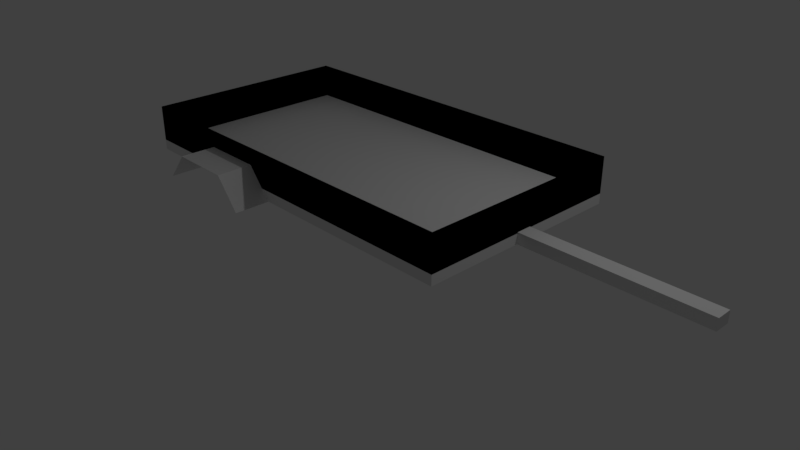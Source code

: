 # Source: piekabe.blend  (saved by Blender 2.78.0; exported with 4.5.12 LTS)
import bpy
from mathutils import Matrix  # noqa: F401  (used for matrix-valued properties, if any)

bpy.ops.wm.read_factory_settings(use_empty=True)
scene = bpy.context.scene
scene.name = 'Scene'

# ---- collections
col_collection_1 = bpy.data.collections.new('Collection 1'); scene.collection.children.link(col_collection_1)

# ---- materials (node trees are filled in below, after node groups)
mat_material = bpy.data.materials.new('Material')
mat_material.alpha_threshold = 0.0
mat_material.use_transparent_shadow = False
mat_material.roughness = 0.5
mat_material.line_color = (0.0, 0.0, 0.0, 1.0)

# ---- material node trees

# ---- world
world_world = bpy.data.worlds.new('World'); scene.world = world_world
world_world.color = (0.05088, 0.05088, 0.05088)
world_world.use_sun_shadow = False
world_world.sun_shadow_jitter_overblur = 0.0
world_world.cycles.sampling_method = 'MANUAL'

# ---- cameras
cam_camera = bpy.data.cameras.new('Camera')
cam_camera.clip_end = 100.0
cam_camera.lens = 35.0
cam_camera.sensor_width = 32.0
cam_camera.sensor_height = 18.0
cam_camera.ortho_scale = 7.314
cam_camera.dof.focus_distance = 0.0
cam_camera.dof.aperture_fstop = 128.0

# ---- lights
light_lamp = bpy.data.lights.new('Lamp', 'POINT')
light_lamp.transmission_factor = 0.0
light_lamp.cutoff_distance = 30.0
light_lamp.energy = 100.0
light_lamp.shadow_buffer_clip_start = 1.001
light_lamp.shadow_soft_size = 0.1
light_lamp.shadow_maximum_resolution = 0.006
light_lamp.use_absolute_resolution = True

# ---- meshes
me_cube = bpy.data.meshes.new('Cube')
me_cube.from_pydata([(2.451, 1.358, 1.109), (2.451, -1.357, 1.109), (-2.457, -1.357, 1.109), (-2.457, 1.358, 1.109), (2.451, 1.358, 1.691), (2.451, -1.357, 1.691), (-2.457, -1.357, 1.691), (-2.457, 1.358, 1.691), (0.09409, -0.163, 1.415), (2.451, -1.357, 1.109), (-2.457, -1.357, 1.109), (2.451, -1.357, 1.691), (-2.457, -1.357, 1.691), (2.451, 1.358, 1.691), (2.451, -1.357, 1.691), (-2.457, 1.358, 1.691), (-2.457, -1.357, 1.691), (2.451, 1.358, 1.691), (2.451, -1.357, 1.691), (-2.457, 1.358, 1.691), (-2.457, -1.357, 1.691), (2.451, 1.358, 1.691), (2.451, -1.357, 1.691), (-2.457, 1.358, 1.691), (-2.457, -1.357, 1.691), (2.451, 1.358, 1.237), (2.451, -1.357, 1.237), (-2.457, 1.358, 1.237), (-2.457, -1.357, 1.237), (2.451, 1.358, 1.249), (2.451, -1.357, 1.249), (-2.457, -1.357, 1.249), (-2.457, 1.358, 1.249), (2.451, -1.357, 1.249), (-2.457, -1.357, 1.249), (2.451, -0.09521, 1.109), (-2.457, -0.09521, 1.109), (2.451, -0.09521, 1.691), (-2.457, -0.09521, 1.691), (2.451, -0.09521, 1.691), (-2.457, -0.09521, 1.691), (2.451, -0.09521, 1.691), (-2.457, -0.09521, 1.691), (2.451, -0.09521, 1.691), (-2.457, -0.09521, 1.691), (2.451, -0.09521, 1.237), (-2.457, -0.09521, 1.237), (-2.457, -0.09521, 1.249), (2.451, -0.09521, 1.249), (-2.457, 0.1017, 1.109), (-2.457, 0.1017, 1.691), (-2.457, 0.1017, 1.691), (-2.457, 0.1017, 1.691), (-2.457, 0.1017, 1.691), (-2.457, 0.1017, 1.237), (-2.457, 0.1017, 1.249), (2.451, 0.1017, 1.109), (2.451, 0.1017, 1.691), (2.451, 0.1017, 1.691), (2.451, 0.1017, 1.691), (2.451, 0.1017, 1.691), (2.451, 0.1017, 1.237), (2.451, 0.1017, 1.249), (4.704, 0.1017, 1.109), (4.704, -0.09521, 1.109), (4.704, 0.1017, 1.249), (4.704, -0.09521, 1.249), (-0.5782, 1.358, 1.109), (-0.5782, -1.357, 1.109), (-0.5782, 1.358, 1.691), (-0.5782, -1.357, 1.691), (-0.5782, -1.357, 1.109), (-0.5782, -1.357, 1.691), (-0.5782, 1.358, 1.691), (-0.5782, -1.357, 1.691), (-0.5782, 1.358, 1.691), (-0.5782, -1.357, 1.691), (-0.5782, 1.358, 1.691), (-0.5782, -1.357, 1.691), (-0.5782, 1.358, 1.237), (-0.5782, -1.357, 1.237), (-0.5782, -1.357, 1.249), (-0.5782, 1.358, 1.249), (-0.5782, -0.09521, 1.237), (-0.5782, -0.09521, 1.109), (-0.5782, 0.1017, 1.109), (-0.5782, 0.1017, 1.237), (-1.256, 1.358, 1.109), (-1.256, -1.357, 1.109), (-1.256, 1.358, 1.691), (-1.256, -1.357, 1.691), (-1.256, -1.357, 1.109), (-1.256, -1.357, 1.691), (-1.256, 1.358, 1.691), (-1.256, -1.357, 1.691), (-1.256, 1.358, 1.691), (-1.256, -1.357, 1.691), (-1.256, 1.358, 1.691), (-1.256, -1.357, 1.691), (-1.256, 1.358, 1.237), (-1.256, -1.357, 1.237), (-1.256, -1.357, 1.249), (-1.256, 1.358, 1.249), (-1.256, -0.09521, 1.109), (-1.256, 0.1017, 1.109), (-1.256, -0.09521, 1.237), (-1.256, 0.1017, 1.237), (2.451, 1.358, 1.471), (2.451, -1.357, 1.471), (-2.457, -1.357, 1.471), (-2.457, 1.358, 1.471), (2.451, -1.357, 1.471), (-2.457, -1.357, 1.471), (-2.457, -0.09521, 1.471), (2.451, -0.09521, 1.471), (2.451, 0.1017, 1.471), (-2.457, 0.1017, 1.471), (-0.5782, 1.358, 1.471), (-0.5782, -1.357, 1.471), (-1.256, 1.358, 1.471), (-1.256, -1.357, 1.471), (-0.5782, 1.358, 1.471), (-1.256, 1.358, 1.471), (-0.4933, -1.357, 1.471), (-1.256, -1.357, 1.471), (-0.5782, 1.358, 1.471), (-1.335, 1.358, 1.471), (-0.5782, 1.799, 1.471), (-1.335, 1.799, 1.471), (-0.4933, -1.798, 1.471), (-1.256, -1.798, 1.471), (-0.5782, 1.358, 1.471), (-0.5782, 1.799, 1.471), (-0.5778, 1.358, 1.472), (-0.5778, 1.799, 1.472), (-0.2713, 1.358, 1.107), (-0.2713, 1.799, 1.107), (-1.619, 1.358, 1.132), (-1.619, 1.799, 1.132), (-0.1876, -1.357, 1.106), (-0.1876, -1.798, 1.106), (-1.257, -1.357, 1.475), (-1.257, -1.798, 1.475), (-1.542, -1.357, 1.136), (-1.542, -1.798, 1.136)], [(2, 8)], [(103, 88, 2, 36), (38, 6, 16, 40), (114, 37, 5, 108), (68, 1, 9, 71), (116, 50, 7, 110), (102, 87, 3, 32), (120, 92, 12, 112), (90, 6, 12, 92), (31, 2, 10, 34), (108, 5, 11, 111), (40, 16, 20, 42), (89, 7, 15, 93), (70, 5, 14, 74), (57, 4, 13, 58), (76, 18, 22, 78), (93, 15, 19, 95), (74, 14, 18, 76), (58, 13, 17, 59), (44, 24, 28, 46), (59, 17, 21, 60), (42, 20, 24, 44), (95, 19, 23, 97), (105, 46, 28, 100), (97, 23, 27, 99), (78, 22, 26, 80), (60, 21, 25, 61), (1, 30, 33, 9), (109, 31, 34, 112), (91, 101, 34, 10), (119, 102, 32, 110), (49, 55, 32, 3), (35, 48, 30, 1), (48, 35, 64, 66), (2, 31, 47, 36), (22, 43, 45, 26), (106, 54, 46, 105), (52, 42, 44, 53), (18, 41, 43, 22), (53, 44, 46, 54), (14, 39, 41, 18), (5, 37, 39, 14), (51, 40, 42, 52), (109, 6, 38, 113), (115, 57, 37, 114), (50, 38, 40, 51), (104, 103, 36, 49), (87, 104, 49, 3), (7, 50, 51, 15), (107, 4, 57, 115), (15, 51, 52, 19), (23, 53, 54, 27), (19, 52, 53, 23), (99, 27, 54, 106), (0, 29, 62, 56), (36, 47, 55, 49), (43, 60, 61, 45), (41, 59, 60, 43), (39, 58, 59, 41), (37, 57, 58, 39), (113, 38, 50, 116), (63, 65, 66, 64), (62, 48, 66, 65), (35, 56, 63, 64), (56, 62, 65, 63), (25, 79, 86, 61), (0, 56, 85, 67), (56, 35, 84, 85), (61, 86, 83, 45), (107, 29, 82, 117), (9, 33, 81, 71), (98, 78, 80, 100), (21, 77, 79, 25), (45, 83, 80, 26), (17, 75, 77, 21), (94, 74, 76, 96), (13, 73, 75, 17), (96, 76, 78, 98), (90, 70, 74, 94), (4, 69, 73, 13), (5, 70, 72, 11), (111, 11, 72, 118), (29, 0, 67, 82), (88, 68, 71, 91), (35, 1, 68, 84), (2, 88, 91, 10), (6, 90, 94, 16), (20, 96, 98, 24), (16, 94, 96, 20), (24, 98, 100, 28), (79, 99, 106, 86), (67, 85, 104, 87), (85, 84, 103, 104), (86, 106, 105, 83), (117, 82, 102, 119), (71, 81, 101, 91), (77, 97, 99, 79), (83, 105, 100, 80), (75, 95, 97, 77), (73, 93, 95, 75), (69, 89, 93, 73), (70, 90, 92, 72), (118, 72, 92, 120), (82, 67, 87, 102), (84, 68, 88, 103), (81, 118, 120, 101), (69, 117, 119, 89), (33, 111, 118, 81), (4, 107, 117, 69), (47, 113, 116, 55), (29, 107, 115, 62), (62, 115, 114, 48), (31, 109, 113, 47), (89, 119, 110, 7), (6, 109, 112, 12), (30, 108, 111, 33), (101, 120, 112, 34), (55, 116, 110, 32), (48, 114, 108, 30), (119, 117, 121, 122), (122, 121, 125, 126), (120, 118, 123, 124), (126, 125, 127, 128), (124, 123, 129, 130), (127, 125, 131, 132), (132, 131, 133, 134), (134, 133, 135, 136), (126, 128, 138, 137), (129, 123, 139, 140), (124, 130, 142, 141), (141, 142, 144, 143)])
me_cube.materials.append(mat_material)
me_cube.use_remesh_preserve_volume = False
me_cube.use_remesh_preserve_attributes = False
me_cube.use_mirror_vertex_groups = False
me_cube.update()

# ---- objects
ob_cube = bpy.data.objects.new('Cube', me_cube)
ob_lamp = bpy.data.objects.new('Lamp', light_lamp)
ob_camera = bpy.data.objects.new('Camera', cam_camera)

# ---- transforms, parenting, visibility, modifiers, constraints
ob_cube.location = (0.0, 0.0, 0.0)
ob_cube.lock_rotations_4d = False
ob_cube.empty_display_type = 'ARROWS'
ob_cube.lineart.crease_threshold = 0.0
ob_lamp.location = (4.076, 1.005, 5.904)
ob_lamp.rotation_euler = (0.6503, 0.05522, 1.866)
ob_lamp.lock_rotations_4d = False
ob_lamp.empty_display_type = 'ARROWS'
ob_lamp.color = (0.0, 0.0, 0.0, 0.0)
ob_lamp.lineart.crease_threshold = 0.0
ob_camera.location = (7.481, -6.508, 5.344)
ob_camera.rotation_euler = (1.109, 0.0, 0.8149)
ob_camera.lock_rotations_4d = False
ob_camera.empty_display_type = 'ARROWS'
ob_camera.color = (0.0, 0.0, 0.0, 0.0)
ob_camera.display_type = 'WIRE'
ob_camera.lineart.crease_threshold = 0.0

# ---- collection membership
col_collection_1.objects.link(ob_cube)
col_collection_1.objects.link(ob_lamp)
col_collection_1.objects.link(ob_camera)

# ---- scene / render settings (as saved in the file)
scene.camera = ob_camera
scene.frame_start = 1; scene.frame_end = 250; scene.frame_set(1)
scene.render.engine = 'BLENDER_EEVEE_NEXT'
scene.render.resolution_percentage = 50
scene.render.dither_intensity = 0.0
scene.cycles.use_denoising = False
scene.cycles.samples = 128
scene.cycles.sampling_pattern = 'TABULATED_SOBOL'
scene.cycles.light_sampling_threshold = 0.0
scene.cycles.use_adaptive_sampling = False
scene.cycles.use_light_tree = False
scene.cycles.blur_glossy = 0.0
scene.cycles.sample_clamp_indirect = 0.0
scene.view_settings.view_transform = 'Standard'
bpy.context.view_layer.update()
